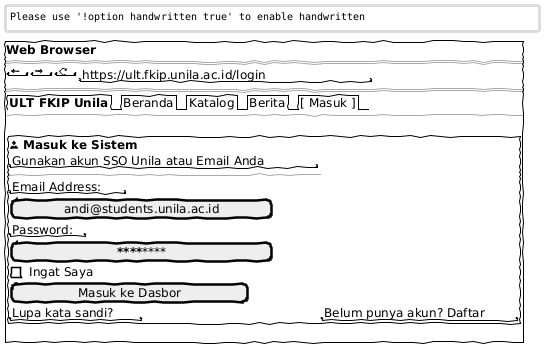

The diagram above was rendered by PlantUML. Its source (embedded in the PNG):
@startsalt
skinparam handwritten true
skinparam monochrome true
{+
  <b>Web Browser</b>
  ==
  { "<&arrow-left>" | "<&arrow-right>" | "<&reload>" | " https://ult.fkip.unila.ac.id/login " }
  ==
  {
    {/ <b>ULT FKIP Unila</b> | Beranda | Katalog | Berita | [ Masuk ] }
    --
    {
      .
      {+
        <&person> <b>Masuk ke Sistem</b>
        "Gunakan akun SSO Unila atau Email Anda"
        --
        "Email Address:"
        [ andi@students.unila.ac.id      ]
        "Password:"
        [ ************************       ]
        [] Ingat Saya
        [       Masuk ke Dasbor       ]
        "Lupa kata sandi?" | "Belum punya akun? Daftar"
      }
      .
    }
  }
}
@endsalt